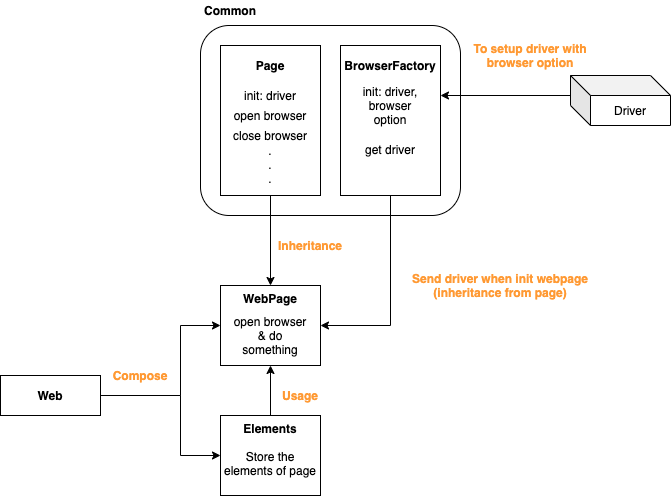

The diagram above was exported from draw.io. Its source (the exported page's mxGraphModel, read from the mxfile embedded in the PNG):
<mxGraphModel dx="1186" dy="621" grid="1" gridSize="10" guides="1" tooltips="1" connect="1" arrows="1" fold="1" page="1" pageScale="1" pageWidth="850" pageHeight="1100" math="0" shadow="0">
  <root>
    <mxCell id="0" />
    <mxCell id="1" parent="0" />
    <mxCell id="O0iiP3RnVMbKlycUj2aY-34" style="edgeStyle=orthogonalEdgeStyle;rounded=0;orthogonalLoop=1;jettySize=auto;html=1;exitX=0;exitY=0;exitDx=0;exitDy=15;exitPerimeter=0;fontColor=#FF9933;" parent="1" source="O0iiP3RnVMbKlycUj2aY-1" target="O0iiP3RnVMbKlycUj2aY-12" edge="1">
      <mxGeometry relative="1" as="geometry">
        <Array as="points">
          <mxPoint x="620" y="125" />
        </Array>
      </mxGeometry>
    </mxCell>
    <mxCell id="O0iiP3RnVMbKlycUj2aY-1" value="Driver" style="shape=cube;whiteSpace=wrap;html=1;boundedLbl=1;backgroundOutline=1;darkOpacity=0.05;darkOpacity2=0.1;" parent="1" vertex="1">
      <mxGeometry x="620" y="105" width="100" height="50" as="geometry" />
    </mxCell>
    <mxCell id="O0iiP3RnVMbKlycUj2aY-3" value="" style="rounded=1;whiteSpace=wrap;html=1;fillColor=none;" parent="1" vertex="1">
      <mxGeometry x="250" y="55" width="260" height="190" as="geometry" />
    </mxCell>
    <mxCell id="O0iiP3RnVMbKlycUj2aY-4" value="&lt;b&gt;Common&lt;/b&gt;" style="text;html=1;strokeColor=none;fillColor=none;align=center;verticalAlign=middle;whiteSpace=wrap;rounded=0;" parent="1" vertex="1">
      <mxGeometry x="260" y="30" width="40" height="20" as="geometry" />
    </mxCell>
    <mxCell id="O0iiP3RnVMbKlycUj2aY-21" style="edgeStyle=orthogonalEdgeStyle;rounded=0;orthogonalLoop=1;jettySize=auto;html=1;exitX=0.5;exitY=1;exitDx=0;exitDy=0;" parent="1" source="O0iiP3RnVMbKlycUj2aY-5" target="O0iiP3RnVMbKlycUj2aY-19" edge="1">
      <mxGeometry relative="1" as="geometry" />
    </mxCell>
    <mxCell id="O0iiP3RnVMbKlycUj2aY-5" value="" style="rounded=0;whiteSpace=wrap;html=1;fillColor=none;" parent="1" vertex="1">
      <mxGeometry x="270" y="75" width="100" height="150" as="geometry" />
    </mxCell>
    <mxCell id="O0iiP3RnVMbKlycUj2aY-6" value="&lt;b&gt;Page&lt;/b&gt;" style="text;html=1;strokeColor=none;fillColor=none;align=center;verticalAlign=middle;whiteSpace=wrap;rounded=0;" parent="1" vertex="1">
      <mxGeometry x="300" y="85" width="40" height="20" as="geometry" />
    </mxCell>
    <mxCell id="O0iiP3RnVMbKlycUj2aY-7" value="init: driver" style="text;html=1;strokeColor=none;fillColor=none;align=center;verticalAlign=middle;whiteSpace=wrap;rounded=0;" parent="1" vertex="1">
      <mxGeometry x="280" y="115" width="80" height="20" as="geometry" />
    </mxCell>
    <mxCell id="O0iiP3RnVMbKlycUj2aY-8" value="open browser" style="text;html=1;strokeColor=none;fillColor=none;align=center;verticalAlign=middle;whiteSpace=wrap;rounded=0;" parent="1" vertex="1">
      <mxGeometry x="280" y="135" width="80" height="20" as="geometry" />
    </mxCell>
    <mxCell id="O0iiP3RnVMbKlycUj2aY-9" value="close browser" style="text;html=1;strokeColor=none;fillColor=none;align=center;verticalAlign=middle;whiteSpace=wrap;rounded=0;" parent="1" vertex="1">
      <mxGeometry x="280" y="155" width="80" height="20" as="geometry" />
    </mxCell>
    <mxCell id="O0iiP3RnVMbKlycUj2aY-10" value=".&lt;br&gt;.&lt;br&gt;." style="text;html=1;strokeColor=none;fillColor=none;align=center;verticalAlign=middle;whiteSpace=wrap;rounded=0;strokeWidth=7;" parent="1" vertex="1">
      <mxGeometry x="295" y="169" width="50" height="50" as="geometry" />
    </mxCell>
    <mxCell id="O0iiP3RnVMbKlycUj2aY-35" style="edgeStyle=orthogonalEdgeStyle;rounded=0;orthogonalLoop=1;jettySize=auto;html=1;exitX=0.5;exitY=1;exitDx=0;exitDy=0;entryX=1;entryY=0.5;entryDx=0;entryDy=0;fontColor=#FF9933;" parent="1" source="O0iiP3RnVMbKlycUj2aY-12" target="O0iiP3RnVMbKlycUj2aY-19" edge="1">
      <mxGeometry relative="1" as="geometry" />
    </mxCell>
    <mxCell id="O0iiP3RnVMbKlycUj2aY-12" value="" style="rounded=0;whiteSpace=wrap;html=1;fillColor=none;" parent="1" vertex="1">
      <mxGeometry x="390" y="75" width="100" height="150" as="geometry" />
    </mxCell>
    <mxCell id="O0iiP3RnVMbKlycUj2aY-13" value="&lt;b&gt;BrowserFactory&lt;/b&gt;" style="text;html=1;strokeColor=none;fillColor=none;align=center;verticalAlign=middle;whiteSpace=wrap;rounded=0;" parent="1" vertex="1">
      <mxGeometry x="420" y="85" width="40" height="20" as="geometry" />
    </mxCell>
    <mxCell id="O0iiP3RnVMbKlycUj2aY-14" value="init: driver, browser option" style="text;html=1;strokeColor=none;fillColor=none;align=center;verticalAlign=middle;whiteSpace=wrap;rounded=0;" parent="1" vertex="1">
      <mxGeometry x="400" y="125" width="80" height="20" as="geometry" />
    </mxCell>
    <mxCell id="O0iiP3RnVMbKlycUj2aY-15" value="get driver" style="text;html=1;strokeColor=none;fillColor=none;align=center;verticalAlign=middle;whiteSpace=wrap;rounded=0;" parent="1" vertex="1">
      <mxGeometry x="400" y="169" width="80" height="20" as="geometry" />
    </mxCell>
    <mxCell id="O0iiP3RnVMbKlycUj2aY-28" style="edgeStyle=orthogonalEdgeStyle;rounded=0;orthogonalLoop=1;jettySize=auto;html=1;entryX=0;entryY=0.5;entryDx=0;entryDy=0;fontColor=#FF9933;" parent="1" source="O0iiP3RnVMbKlycUj2aY-17" target="O0iiP3RnVMbKlycUj2aY-19" edge="1">
      <mxGeometry relative="1" as="geometry">
        <Array as="points">
          <mxPoint x="230" y="425" />
          <mxPoint x="230" y="355" />
        </Array>
      </mxGeometry>
    </mxCell>
    <mxCell id="O0iiP3RnVMbKlycUj2aY-29" style="edgeStyle=orthogonalEdgeStyle;rounded=0;orthogonalLoop=1;jettySize=auto;html=1;exitX=1;exitY=0.5;exitDx=0;exitDy=0;entryX=0;entryY=0.5;entryDx=0;entryDy=0;fontColor=#FF9933;" parent="1" source="O0iiP3RnVMbKlycUj2aY-17" target="O0iiP3RnVMbKlycUj2aY-20" edge="1">
      <mxGeometry relative="1" as="geometry">
        <Array as="points">
          <mxPoint x="230" y="425" />
          <mxPoint x="230" y="485" />
        </Array>
      </mxGeometry>
    </mxCell>
    <mxCell id="O0iiP3RnVMbKlycUj2aY-17" value="&lt;b&gt;Web&lt;/b&gt;" style="rounded=0;whiteSpace=wrap;html=1;fillColor=none;" parent="1" vertex="1">
      <mxGeometry x="50" y="405" width="100" height="40" as="geometry" />
    </mxCell>
    <mxCell id="O0iiP3RnVMbKlycUj2aY-19" value="&lt;b&gt;WebPage&lt;/b&gt;" style="rounded=0;whiteSpace=wrap;html=1;fillColor=none;verticalAlign=top;" parent="1" vertex="1">
      <mxGeometry x="270" y="315" width="100" height="80" as="geometry" />
    </mxCell>
    <mxCell id="O0iiP3RnVMbKlycUj2aY-27" style="edgeStyle=orthogonalEdgeStyle;rounded=0;orthogonalLoop=1;jettySize=auto;html=1;exitX=0.5;exitY=0;exitDx=0;exitDy=0;entryX=0.5;entryY=1;entryDx=0;entryDy=0;fontColor=#FF9933;" parent="1" source="O0iiP3RnVMbKlycUj2aY-20" target="O0iiP3RnVMbKlycUj2aY-19" edge="1">
      <mxGeometry relative="1" as="geometry" />
    </mxCell>
    <mxCell id="O0iiP3RnVMbKlycUj2aY-20" value="&lt;b&gt;Elements&lt;/b&gt;&lt;br&gt;&lt;br&gt;Store the elements of page" style="rounded=0;whiteSpace=wrap;html=1;fillColor=none;verticalAlign=top;" parent="1" vertex="1">
      <mxGeometry x="270" y="445" width="100" height="80" as="geometry" />
    </mxCell>
    <mxCell id="O0iiP3RnVMbKlycUj2aY-22" value="&lt;b&gt;Inheritance&lt;/b&gt;" style="text;html=1;strokeColor=none;fillColor=none;align=center;verticalAlign=middle;whiteSpace=wrap;rounded=0;fontColor=#FF9933;" parent="1" vertex="1">
      <mxGeometry x="340" y="265" width="40" height="20" as="geometry" />
    </mxCell>
    <mxCell id="O0iiP3RnVMbKlycUj2aY-24" value="&lt;b&gt;Usage&lt;/b&gt;" style="text;html=1;strokeColor=none;fillColor=none;align=center;verticalAlign=middle;whiteSpace=wrap;rounded=0;fontColor=#FF9933;" parent="1" vertex="1">
      <mxGeometry x="330" y="415" width="40" height="20" as="geometry" />
    </mxCell>
    <mxCell id="O0iiP3RnVMbKlycUj2aY-26" value="open browser &amp;amp; do something" style="text;html=1;strokeColor=none;fillColor=none;align=center;verticalAlign=middle;whiteSpace=wrap;rounded=0;" parent="1" vertex="1">
      <mxGeometry x="280" y="335" width="80" height="60" as="geometry" />
    </mxCell>
    <mxCell id="O0iiP3RnVMbKlycUj2aY-31" value="&lt;b&gt;Compose&lt;/b&gt;" style="text;html=1;strokeColor=none;fillColor=none;align=center;verticalAlign=middle;whiteSpace=wrap;rounded=0;fontColor=#FF9933;" parent="1" vertex="1">
      <mxGeometry x="170" y="395" width="40" height="20" as="geometry" />
    </mxCell>
    <mxCell id="O0iiP3RnVMbKlycUj2aY-36" value="&lt;b&gt;Send driver when init webpage (inheritance from page)&lt;/b&gt;" style="text;html=1;strokeColor=none;fillColor=none;align=center;verticalAlign=middle;whiteSpace=wrap;rounded=0;fontColor=#FF9933;" parent="1" vertex="1">
      <mxGeometry x="450" y="295" width="200" height="40" as="geometry" />
    </mxCell>
    <mxCell id="iWJfUWm40MawuWPATErJ-1" value="&lt;b&gt;To setup driver with browser option&lt;/b&gt;" style="text;html=1;strokeColor=none;fillColor=none;align=center;verticalAlign=middle;whiteSpace=wrap;rounded=0;fontColor=#FF9933;" parent="1" vertex="1">
      <mxGeometry x="510" y="65" width="140" height="40" as="geometry" />
    </mxCell>
  </root>
</mxGraphModel>